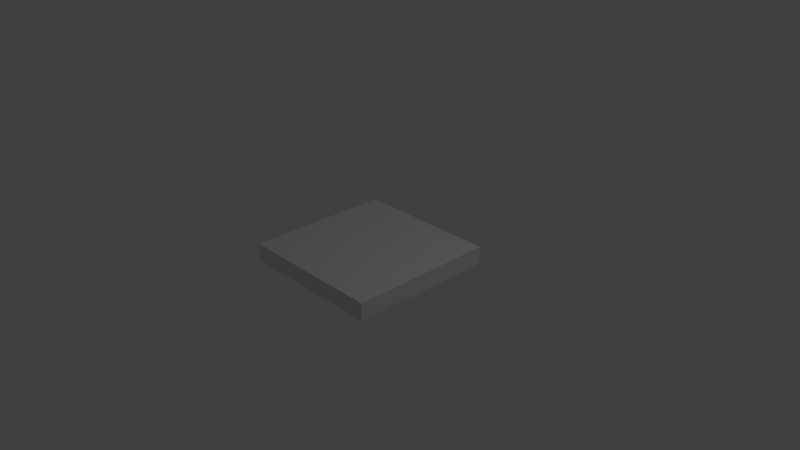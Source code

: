 # Source: untitled.blend  (saved by Blender 2.78.0; exported with 4.5.12 LTS)
import bpy
from mathutils import Matrix  # noqa: F401  (used for matrix-valued properties, if any)

bpy.ops.wm.read_factory_settings(use_empty=True)
scene = bpy.context.scene
scene.name = 'Scene'

# ---- collections
col_collection_1 = bpy.data.collections.new('Collection 1'); scene.collection.children.link(col_collection_1)

# ---- materials (node trees are filled in below, after node groups)
mat_material = bpy.data.materials.new('Material')
mat_material.alpha_threshold = 0.0
mat_material.use_transparent_shadow = False
mat_material.roughness = 0.5
mat_material.line_color = (0.0, 0.0, 0.0, 1.0)

# ---- material node trees

# ---- world
world_world = bpy.data.worlds.new('World'); scene.world = world_world
world_world.color = (0.05088, 0.05088, 0.05088)
world_world.use_sun_shadow = False
world_world.sun_shadow_jitter_overblur = 0.0
world_world.cycles.sampling_method = 'MANUAL'

# ---- cameras
cam_camera = bpy.data.cameras.new('Camera')
cam_camera.clip_end = 100.0
cam_camera.lens = 35.0
cam_camera.sensor_width = 32.0
cam_camera.sensor_height = 18.0
cam_camera.ortho_scale = 7.314
cam_camera.dof.focus_distance = 0.0
cam_camera.dof.aperture_fstop = 128.0

# ---- lights
light_lamp = bpy.data.lights.new('Lamp', 'POINT')
light_lamp.transmission_factor = 0.0
light_lamp.cutoff_distance = 30.0
light_lamp.energy = 100.0
light_lamp.shadow_buffer_clip_start = 1.001
light_lamp.shadow_soft_size = 0.1
light_lamp.shadow_maximum_resolution = 0.006
light_lamp.use_absolute_resolution = True

# ---- meshes
me_cube = bpy.data.meshes.new('Cube')
me_cube.from_pydata([(1.0, 1.0, -1.0), (1.0, -1.0, -1.0), (-1.0, -1.0, -1.0), (-1.0, 1.0, -1.0), (1.0, 1.0, 1.0), (1.0, -1.0, 1.0), (-1.0, -1.0, 1.0), (-1.0, 1.0, 1.0)], [], [(0, 1, 2, 3), (4, 7, 6, 5), (0, 4, 5, 1), (1, 5, 6, 2), (2, 6, 7, 3), (4, 0, 3, 7)])
me_cube.materials.append(mat_material)
me_cube.use_remesh_preserve_volume = False
me_cube.use_remesh_preserve_attributes = False
me_cube.use_mirror_vertex_groups = False
me_cube.update()

# ---- objects
ob_cube = bpy.data.objects.new('Cube', me_cube)
ob_lamp = bpy.data.objects.new('Lamp', light_lamp)
ob_camera = bpy.data.objects.new('Camera', cam_camera)

# ---- transforms, parenting, visibility, modifiers, constraints
ob_cube.location = (0.0, 0.0, 0.0)
ob_cube.scale = (1.0, 1.0, 0.1209)
ob_cube.lock_rotations_4d = False
ob_cube.empty_display_type = 'ARROWS'
ob_cube.lineart.crease_threshold = 0.0
ob_lamp.location = (4.076, 1.005, 5.904)
ob_lamp.rotation_euler = (0.6503, 0.05522, 1.866)
ob_lamp.lock_rotations_4d = False
ob_lamp.empty_display_type = 'ARROWS'
ob_lamp.color = (0.0, 0.0, 0.0, 0.0)
ob_lamp.lineart.crease_threshold = 0.0
ob_camera.location = (7.481, -6.508, 5.344)
ob_camera.rotation_euler = (1.109, 0.0, 0.8149)
ob_camera.lock_rotations_4d = False
ob_camera.empty_display_type = 'ARROWS'
ob_camera.color = (0.0, 0.0, 0.0, 0.0)
ob_camera.display_type = 'WIRE'
ob_camera.lineart.crease_threshold = 0.0

# ---- collection membership
col_collection_1.objects.link(ob_cube)
col_collection_1.objects.link(ob_lamp)
col_collection_1.objects.link(ob_camera)

# ---- scene / render settings (as saved in the file)
scene.camera = ob_camera
scene.frame_start = 1; scene.frame_end = 250; scene.frame_set(1)
scene.render.engine = 'BLENDER_EEVEE_NEXT'
scene.render.resolution_percentage = 50
scene.render.dither_intensity = 0.0
scene.cycles.use_denoising = False
scene.cycles.samples = 128
scene.cycles.sampling_pattern = 'TABULATED_SOBOL'
scene.cycles.light_sampling_threshold = 0.0
scene.cycles.use_adaptive_sampling = False
scene.cycles.use_light_tree = False
scene.cycles.blur_glossy = 0.0
scene.cycles.sample_clamp_indirect = 0.0
scene.view_settings.view_transform = 'Standard'
bpy.context.view_layer.update()
